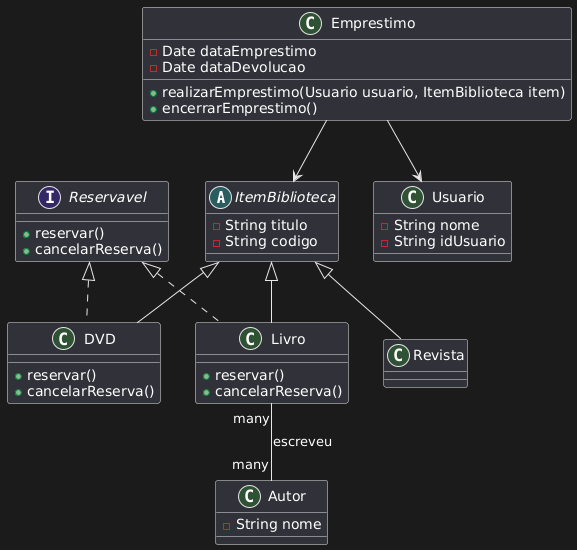

The diagram above was rendered by PlantUML. Its source (embedded in the PNG):
@startuml
abstract class ItemBiblioteca {
  - String titulo
  - String codigo
}

class Livro extends ItemBiblioteca implements Reservavel {
  + reservar()
  + cancelarReserva()
}

class Revista extends ItemBiblioteca {
}

class DVD extends ItemBiblioteca implements Reservavel {
  + reservar()
  + cancelarReserva()
}

class Autor {
  - String nome
}

class Usuario {
  - String nome
  - String idUsuario
}

class Emprestimo {
  - Date dataEmprestimo
  - Date dataDevolucao
  + realizarEmprestimo(Usuario usuario, ItemBiblioteca item)
  + encerrarEmprestimo()
}

interface Reservavel {
  + reservar()
  + cancelarReserva()
}

Livro "many" -- "many" Autor : "escreveu"
Emprestimo --> Usuario
Emprestimo --> ItemBiblioteca
@enduml